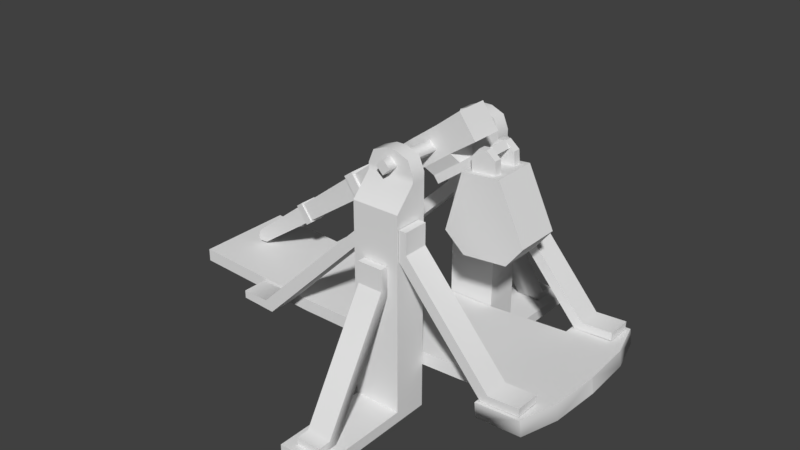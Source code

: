 # Source: Trebuchet.blend  (saved by Blender 2.78.0; exported with 4.5.12 LTS)
import bpy
from mathutils import Matrix  # noqa: F401  (used for matrix-valued properties, if any)

bpy.ops.wm.read_factory_settings(use_empty=True)
scene = bpy.context.scene
scene.name = 'Scene'

# ---- collections
col_collection_1 = bpy.data.collections.new('Collection 1'); scene.collection.children.link(col_collection_1)

# ---- world
world_world = bpy.data.worlds.new('World'); scene.world = world_world
world_world.color = (0.05088, 0.05088, 0.05088)
world_world.use_sun_shadow = False
world_world.sun_shadow_jitter_overblur = 0.0
world_world.cycles.sampling_method = 'MANUAL'

# ---- meshes
me_trebuchet_mesh = bpy.data.meshes.new('Trebuchet_Mesh')
me_trebuchet_mesh.from_pydata([(-0.7076, 0.0, 0.176), (-0.7076, 0.0, 0.2113), (-0.7076, 0.1396, 0.176), (-0.7076, 0.1396, 0.2113), (0.4585, 0.0, 0.176), (0.4533, 0.0, 0.2175), (0.4512, 0.1396, 0.176), (0.446, 0.1396, 0.2175), (0.06592, 0.1639, 0.4853), (0.08701, 0.1639, 0.5071), (0.06592, 0.2329, 0.4853), (0.08701, 0.2329, 0.5071), (0.4075, 0.1639, 0.24), (0.4067, 0.1639, 0.218), (0.4075, 0.2329, 0.24), (0.4067, 0.2329, 0.218), (0.3034, 0.2329, 0.2114), (0.3231, 0.2329, 0.2346), (0.3034, 0.1639, 0.2114), (0.3231, 0.1639, 0.2346), (-0.4048, 0.2131, 0.1943), (-0.3838, 0.2131, 0.1672), (-0.4048, 0.144, 0.1943), (-0.3838, 0.144, 0.1672), (-0.4837, 0.144, 0.1724), (-0.4837, 0.144, 0.1943), (-0.4837, 0.2131, 0.1724), (-0.4837, 0.2131, 0.1943), (-0.08466, 0.144, 0.5071), (-0.06357, 0.144, 0.4853), (-0.08466, 0.2131, 0.5071), (-0.06357, 0.2131, 0.4853), (0.04283, 0.1396, 0.1578), (-0.3305, 0.1396, 0.1578), (-0.3305, 0.1396, 0.1931), (0.04283, 0.1396, 0.1931), (-0.06477, 0.1426, 0.03943), (0.04283, 0.0, 0.1931), (-0.3305, 0.0, 0.1931), (0.06477, 0.1426, 0.03943), (-0.06477, 0.2366, 0.602), (-0.06477, 0.1426, 0.602), (0.06477, 0.2366, 0.602), (0.06477, 0.1426, 0.602), (-0.06477, 0.1426, 0.6598), (-0.06477, 0.1825, 0.6598), (0.06477, 0.1825, 0.6598), (0.06477, 0.1426, 0.6598), (-0.01479, 0.1426, 0.7271), (-0.06477, 0.1426, 0.6771), (-0.05013, 0.1426, 0.7125), (-0.06477, 0.1825, 0.6771), (-0.01479, 0.1825, 0.7271), (-0.05013, 0.1825, 0.7125), (0.06477, 0.1426, 0.6771), (0.01479, 0.1426, 0.7271), (0.05013, 0.1426, 0.7125), (0.01479, 0.1825, 0.7271), (0.06477, 0.1825, 0.6771), (0.05013, 0.1825, 0.7125), (0.06592, 0.2329, 0.5652), (0.06592, 0.1639, 0.5652), (0.08701, 0.1639, 0.5652), (0.08701, 0.2329, 0.5652), (-0.06357, 0.144, 0.5652), (-0.06357, 0.2131, 0.5652), (-0.08466, 0.2131, 0.5652), (-0.08466, 0.144, 0.5652), (0.2946, 0.1396, 0.2105), (0.2984, 0.1396, 0.1708), (0.2946, 0.0, 0.2105), (0.2946, 0.2423, 0.2105), (0.4161, 0.2423, 0.2175), (0.4214, 0.2423, 0.176), (0.2984, 0.2423, 0.1708), (0.03481, 0.2371, 0.3833), (0.03481, 0.2582, 0.4051), (-0.03423, 0.2371, 0.3833), (-0.03423, 0.2582, 0.4051), (0.03481, 0.4797, 0.09062), (0.03481, 0.4788, 0.06868), (-0.03423, 0.4797, 0.09062), (-0.03423, 0.4788, 0.06868), (-0.03423, 0.424, 0.06808), (-0.03423, 0.4437, 0.09122), (0.03481, 0.424, 0.06808), (0.03481, 0.4437, 0.09122), (-0.03423, 0.2371, 0.4632), (0.03481, 0.2371, 0.4632), (0.03481, 0.2582, 0.4632), (-0.03423, 0.2582, 0.4632), (0.06477, 0.5041, 0.06952), (-0.06477, 0.5041, 0.06952), (-0.06477, 0.5041, 0.03943), (0.06477, 0.5041, 0.03943), (0.06477, 0.2366, 0.06952), (-0.06477, 0.2366, 0.06952), (-5.96e-08, 0.0, 0.7022), (0.01981, 0.0, 0.6824), (-5.96e-08, 0.2092, 0.711), (0.01981, 0.2092, 0.6912), (-0.01981, 0.0, 0.6824), (-5.96e-08, 0.0, 0.6626), (-0.01981, 0.2092, 0.6912), (-5.96e-08, 0.2092, 0.6714)], [], [(0, 1, 3, 2), (69, 68, 71, 74), (6, 7, 5, 4), (34, 3, 1, 38), (11, 10, 60, 63), (14, 12, 13, 15), (16, 17, 14, 15), (18, 19, 9, 8), (17, 11, 9, 19), (19, 18, 13, 12), (10, 11, 17, 16), (17, 19, 12, 14), (8, 10, 16, 18), (31, 29, 23, 21), (22, 20, 27, 25), (29, 28, 22, 23), (20, 21, 26, 27), (22, 28, 30, 20), (21, 20, 30, 31), (23, 22, 25, 24), (25, 27, 26, 24), (28, 29, 64, 67), (68, 35, 37, 70), (35, 34, 38, 37), (46, 58, 54, 47), (52, 57, 59, 53), (2, 3, 34, 33), (33, 34, 35, 32), (57, 52, 48, 55), (53, 59, 58, 51), (39, 43, 41, 36), (36, 41, 40, 96), (96, 40, 42, 95), (95, 42, 43, 39), (43, 47, 44, 41), (41, 44, 45, 40), (40, 45, 46, 42), (42, 46, 47, 43), (48, 52, 53, 50), (50, 53, 51, 49), (57, 55, 56, 59), (59, 56, 54, 58), (44, 49, 51, 45), (61, 62, 63, 60), (8, 9, 62, 61), (9, 11, 63, 62), (65, 66, 67, 64), (31, 30, 66, 65), (30, 28, 67, 66), (7, 68, 70, 5), (32, 35, 68, 69), (74, 71, 72, 73), (68, 7, 72, 71), (6, 69, 74, 73), (7, 6, 73, 72), (78, 77, 87, 90), (81, 79, 80, 82), (83, 84, 81, 82), (85, 86, 76, 75), (84, 78, 76, 86), (86, 85, 80, 79), (77, 78, 84, 83), (84, 86, 79, 81), (75, 77, 83, 85), (88, 89, 90, 87), (75, 76, 89, 88), (76, 78, 90, 89), (47, 54, 49, 44), (96, 95, 91, 92), (36, 96, 92, 93), (93, 92, 91, 94), (50, 56, 55, 48), (46, 45, 51, 58), (95, 39, 94, 91), (49, 54, 56, 50), (97, 98, 100, 99), (99, 100, 104, 103), (103, 104, 102, 101), (99, 103, 101, 97), (104, 100, 98, 102)])
me_trebuchet_mesh.polygons.foreach_set('use_smooth', [True] * 80)
_k = set([(1, 3), (2, 3), (3, 34), (5, 7), (7, 72), (8, 18), (9, 11), (9, 19), (9, 62), (10, 16), (11, 17), (11, 63), (12, 13), (12, 14), (12, 19), (14, 15), (14, 17), (20, 27), (20, 30), (21, 31), (22, 25), (22, 28), (23, 29), (24, 25), (25, 27), (26, 27), (28, 30), (28, 67), (30, 66), (34, 35), (35, 68), (36, 41), (39, 43), (40, 42), (40, 45), (40, 96), (41, 44), (42, 46), (42, 95), (43, 47), (44, 49), (45, 51), (46, 58), (47, 54), (48, 50), (48, 55), (49, 50), (51, 53), (52, 53), (52, 57), (54, 56), (55, 56), (57, 59), (58, 59), (60, 63), (61, 62), (62, 63), (64, 67), (65, 66), (66, 67), (68, 69), (68, 71), (71, 72), (71, 74), (72, 73), (76, 78), (76, 86), (76, 89), (78, 84), (78, 90), (79, 80), (79, 81), (79, 86), (81, 82), (81, 84), (87, 90), (88, 89), (89, 90), (91, 92), (91, 94), (91, 95), (92, 93), (92, 96), (93, 94), (95, 96), (99, 100), (99, 103), (100, 104), (103, 104)])
me_trebuchet_mesh.attributes.new('sharp_edge', 'BOOLEAN', 'EDGE').data.foreach_set('value', [ (min(e.vertices), max(e.vertices)) in _k for e in me_trebuchet_mesh.edges])
me_trebuchet_mesh.use_remesh_preserve_volume = False
me_trebuchet_mesh.use_remesh_preserve_attributes = False
me_trebuchet_mesh.use_mirror_vertex_groups = False
me_trebuchet_mesh.update()
me_cube = bpy.data.meshes.new('Cube')
me_cube.from_pydata([(-0.0461, -0.02618, -0.08827), (-0.0461, -0.04152, 0.03417), (-0.0461, 0.02618, -0.08827), (-0.0461, 0.04152, 0.03417), (0.0461, -0.02618, -0.08827), (0.0461, -0.04152, 0.03417), (0.0461, 0.02618, -0.08827), (0.0461, 0.04152, 0.03417), (-0.0461, -0.02618, -0.06606), (-0.0461, 0.02618, -0.06606), (0.0461, 0.02618, -0.06606), (0.0461, -0.02618, -0.06606), (-0.0461, -0.04152, -0.03868), (-0.0461, 0.04152, -0.03868), (0.0461, 0.04152, -0.03868), (0.0461, -0.04152, -0.03868), (0.1546, 0.02618, -0.06606), (0.1546, 0.02618, -0.08827), (0.1546, -0.02618, -0.08827), (0.1546, -0.02618, -0.06606), (0.1327, 0.04441, 0.03672), (0.1327, -0.04441, 0.03672), (0.1327, 0.04441, -0.04122), (0.1327, -0.04441, -0.04122), (-0.2908, -0.02776, -0.03181), (-0.2908, -0.02776, 0.0273), (-0.2908, 0.02776, 0.0273), (-0.2908, 0.02776, -0.03181), (-0.321, -0.02776, -0.03181), (-0.321, -0.02776, 0.0273), (-0.321, 0.02776, 0.0273), (-0.321, 0.02776, -0.03181), (-0.5355, -0.02076, -0.02635), (-0.5355, -0.02076, 0.02184), (-0.5355, 0.02076, 0.02184), (-0.5355, 0.02076, -0.02635), (-0.5599, -0.01856, -0.02635), (-0.5599, -0.01856, 0.02184), (-0.5599, 0.01856, 0.02184), (-0.5599, 0.01856, -0.02635), (-0.7665, -0.01299, 0.01675), (-0.7665, 0.01299, 0.01675), (-0.2908, -0.0347, -0.03919), (-0.2908, -0.0347, 0.03469), (-0.2908, 0.0347, 0.03469), (-0.2908, 0.0347, -0.03919), (-0.321, -0.0347, -0.03919), (-0.321, -0.0347, 0.03469), (-0.321, 0.0347, 0.03469), (-0.321, 0.0347, -0.03919), (-0.5355, -0.02491, -0.03117), (-0.5355, -0.02491, 0.02666), (-0.5355, 0.02491, 0.02666), (-0.5355, 0.02491, -0.03117), (-0.5599, -0.02228, -0.03117), (-0.5599, -0.02228, 0.02666), (-0.5599, 0.02228, 0.02666), (-0.5599, 0.02228, -0.03117), (-0.7871, -0.01299, -0.009013), (-0.7665, -0.01299, -0.02125), (-0.7871, -0.01299, 0.004511), (-0.7871, 0.01299, 0.004511), (-0.7665, 0.01299, -0.02125), (-0.7871, 0.01299, -0.009013)], [], [(1, 3, 26, 25), (13, 3, 7, 14), (14, 7, 20, 22), (15, 5, 1, 12), (2, 6, 4, 0), (7, 3, 1, 5), (4, 11, 8, 0), (11, 4, 18, 19), (2, 9, 10, 6), (0, 8, 9, 2), (11, 15, 12, 8), (10, 14, 15, 11), (9, 13, 14, 10), (8, 12, 13, 9), (17, 16, 19, 18), (4, 6, 17, 18), (6, 10, 16, 17), (10, 11, 19, 16), (22, 20, 21, 23), (15, 14, 22, 23), (5, 15, 23, 21), (7, 5, 21, 20), (30, 29, 47, 48), (13, 12, 24, 27), (12, 1, 25, 24), (3, 13, 27, 26), (31, 28, 32, 35), (24, 25, 43, 42), (28, 31, 49, 46), (26, 27, 45, 44), (34, 35, 53, 52), (29, 30, 34, 33), (30, 31, 35, 34), (28, 29, 33, 32), (38, 39, 62, 41), (37, 36, 54, 55), (39, 38, 56, 57), (33, 34, 52, 51), (59, 40, 60, 58), (36, 37, 40, 59), (39, 36, 59, 62), (37, 38, 41, 40), (44, 45, 49, 48), (42, 43, 47, 46), (45, 42, 46, 49), (43, 44, 48, 47), (27, 24, 42, 45), (25, 26, 44, 43), (31, 30, 48, 49), (29, 28, 46, 47), (52, 53, 57, 56), (50, 51, 55, 54), (53, 50, 54, 57), (51, 52, 56, 55), (36, 39, 57, 54), (32, 33, 51, 50), (38, 37, 55, 56), (35, 32, 50, 53), (41, 62, 63, 61), (40, 41, 61, 60), (58, 63, 62, 59), (58, 60, 61, 63)])
me_cube.use_remesh_preserve_volume = False
me_cube.use_remesh_preserve_attributes = False
me_cube.use_mirror_vertex_groups = False
me_cube.update()
me_cube_001 = bpy.data.meshes.new('Cube.001')
me_cube_001.from_pydata([(-0.05991, -0.06063, -0.2403), (-0.05185, -0.06063, -0.02946), (-0.05991, 0.06063, -0.2403), (0.03326, -0.04683, -0.02946), (0.05991, -0.06063, -0.2403), (-0.03326, -0.02618, -0.02946), (0.05991, 0.06063, -0.2403), (0.05185, 0.06063, -0.02946), (-0.1098, -0.06063, -0.1867), (-0.1098, 0.06063, -0.1867), (0.1098, 0.06063, -0.1867), (0.1098, -0.06063, -0.1867), (-0.05185, 0.06063, -0.02946), (0.03326, -0.02618, -0.02946), (0.05185, -0.06063, -0.02946), (-0.03326, -0.04683, -0.02946), (-0.03326, 0.02618, -0.02946), (0.03326, 0.04683, -0.02946), (-0.03326, 0.04683, -0.02946), (0.03326, 0.02618, -0.02946), (0.01047, -0.02618, 0.02827), (0.03326, -0.02618, 0.005477), (0.03326, -0.04683, 0.005477), (0.01047, -0.04683, 0.02827), (-0.01047, -0.04683, 0.02827), (-0.03326, -0.04683, 0.005477), (-0.03326, -0.02618, 0.005477), (-0.01047, -0.02618, 0.02827), (0.01047, 0.04683, 0.02827), (0.03326, 0.04683, 0.005477), (0.03326, 0.02618, 0.005477), (0.01047, 0.02618, 0.02827), (-0.01047, 0.02618, 0.02827), (-0.03326, 0.02618, 0.005477), (-0.03326, 0.04683, 0.005477), (-0.01047, 0.04683, 0.02827)], [], [(9, 12, 7, 10), (11, 14, 1, 8), (4, 11, 8, 0), (2, 9, 10, 6), (8, 9, 2, 0), (10, 11, 4, 6), (15, 3, 22, 23, 24, 25), (6, 4, 0, 2), (7, 14, 11, 10), (1, 12, 9, 8), (12, 1, 14, 7), (5, 15, 25, 26), (3, 13, 21, 22), (16, 19, 30, 31, 32, 33), (27, 24, 23, 20), (18, 16, 33, 34), (24, 27, 26, 25), (20, 23, 22, 21), (13, 5, 26, 27, 20, 21), (19, 17, 29, 30), (35, 32, 31, 28), (32, 35, 34, 33), (28, 31, 30, 29), (17, 18, 34, 35, 28, 29)])
me_cube_001.use_remesh_preserve_volume = False
me_cube_001.use_remesh_preserve_attributes = False
me_cube_001.use_mirror_vertex_groups = False
me_cube_001.update()

# ---- objects
ob_trebuchet = bpy.data.objects.new('Trebuchet', me_trebuchet_mesh)
ob_beam = bpy.data.objects.new('Beam', me_cube)
ob_counterweight = bpy.data.objects.new('Counterweight', me_cube_001)

# ---- transforms, parenting, visibility, modifiers, constraints
ob_trebuchet.location = (0.0, 0.0, 0.0)
ob_trebuchet.lineart.crease_threshold = 0.0
_m = ob_trebuchet.modifiers.new('Mirror', 'MIRROR')
_m.use_axis = (False, True, False)
_m.use_clip = True
_m.use_mirror_merge = False
_m = ob_trebuchet.modifiers.new('EdgeSplit', 'EDGE_SPLIT')
_m.use_edge_angle = False
ob_beam.parent = ob_trebuchet
ob_beam.location = (0.0, -1.56e-16, 0.6883)
ob_beam.rotation_euler = (1.045e-07, -0.632, -1.222e-07)
ob_beam.lineart.crease_threshold = 0.0
ob_counterweight.parent = ob_beam
ob_counterweight.matrix_parent_inverse = Matrix(((1.0, -9.861e-08, 0.0, 0.0), (9.861e-08, 1.0, 3.23e-08, -2.082e-08), (-3.185e-15, -3.23e-08, 1.0, -0.6444), (0.0, 0.0, 0.0, 1.0)))
ob_counterweight.location = (0.1301, -8.819e-08, 0.5567)
ob_counterweight.rotation_euler = (-1.547e-15, 0.5386, 2.123e-15)
ob_counterweight.lineart.crease_threshold = 0.0

# ---- collection membership
col_collection_1.objects.link(ob_trebuchet)
col_collection_1.objects.link(ob_beam)
col_collection_1.objects.link(ob_counterweight)

# ---- scene / render settings (as saved in the file)
scene.frame_start = 1; scene.frame_end = 250; scene.frame_set(1)
scene.render.engine = 'BLENDER_EEVEE_NEXT'
scene.render.resolution_percentage = 50
scene.render.dither_intensity = 0.0
scene.cycles.use_denoising = False
scene.cycles.samples = 128
scene.cycles.sampling_pattern = 'TABULATED_SOBOL'
scene.cycles.light_sampling_threshold = 0.0
scene.cycles.use_adaptive_sampling = False
scene.cycles.use_light_tree = False
scene.cycles.blur_glossy = 0.0
scene.cycles.sample_clamp_indirect = 0.0
scene.view_settings.view_transform = 'Standard'
bpy.context.view_layer.update()

# ---- added for rendering (the .blend has no active camera and no usable light): camera, sun
cam_auto = bpy.data.cameras.new('AutoCamera')
cam_auto.lens = 50.0
cam_auto.sensor_width = 36.0
cam_auto.clip_end = 1000.0
ob_auto_camera = bpy.data.objects.new('AutoCamera', cam_auto)
scene.collection.objects.link(ob_auto_camera)
ob_auto_camera.location = (1.46972, -1.9131, 1.69974)
ob_auto_camera.rotation_euler = (1.09748, -7.21219e-08, 0.694738)
scene.camera = ob_auto_camera
light_auto_sun = bpy.data.lights.new('AutoSun', 'SUN')
light_auto_sun.energy = 3.0
light_auto_sun.angle = 0.0523599
ob_auto_sun = bpy.data.objects.new('AutoSun', light_auto_sun)
scene.collection.objects.link(ob_auto_sun)
ob_auto_sun.rotation_euler = (0.872665, 0.174533, 0.523599)
bpy.context.view_layer.update()
